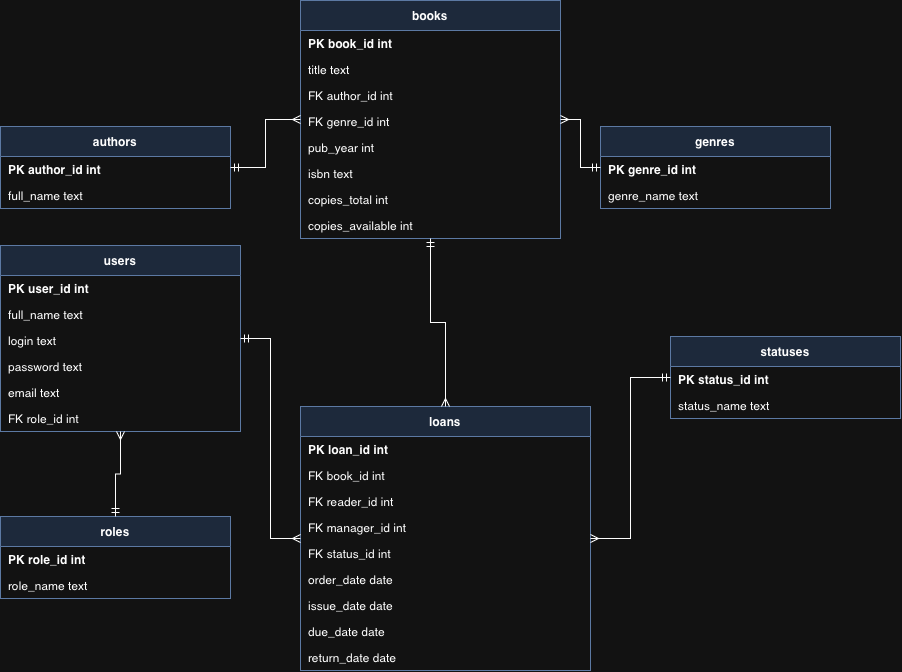

The diagram above was exported from draw.io. Its source (the exported page's mxGraphModel, read from the mxfile embedded in the PNG):
<mxGraphModel dx="843" dy="1700" grid="1" gridSize="10" guides="1" tooltips="1" connect="1" arrows="1" fold="1" page="0" pageScale="1" pageWidth="827" pageHeight="1169" math="0" shadow="0">
  <root>
    <mxCell id="0" />
    <mxCell id="1" parent="0" />
    <mxCell id="t_authors" parent="1" style="swimlane;fontStyle=1;childLayout=stackLayout;horizontal=1;startSize=30;horizontalStack=0;resizeParent=1;resizeParentMax=0;resizeLast=0;collapsible=0;marginBottom=0;fillColor=#dae8fc;strokeColor=#6c8ebf;" value="authors" vertex="1">
      <mxGeometry height="82" width="230" x="40" y="40" as="geometry" />
    </mxCell>
    <mxCell id="r_authors_0" parent="t_authors" style="text;strokeColor=none;fillColor=none;align=left;verticalAlign=middle;spacingLeft=6;overflow=hidden;rotatable=0;points=[[0,0.5],[1,0.5]];portConstraint=eastwest;fontStyle=1;" value="PK  author_id  int" vertex="1">
      <mxGeometry height="26" width="230" y="30" as="geometry" />
    </mxCell>
    <mxCell id="r_authors_1" parent="t_authors" style="text;strokeColor=none;fillColor=none;align=left;verticalAlign=middle;spacingLeft=6;overflow=hidden;rotatable=0;points=[[0,0.5],[1,0.5]];portConstraint=eastwest;" value="full_name  text" vertex="1">
      <mxGeometry height="26" width="230" y="56" as="geometry" />
    </mxCell>
    <mxCell id="t_genres" parent="1" style="swimlane;fontStyle=1;childLayout=stackLayout;horizontal=1;startSize=30;horizontalStack=0;resizeParent=1;resizeParentMax=0;resizeLast=0;collapsible=0;marginBottom=0;fillColor=#dae8fc;strokeColor=#6c8ebf;" value="genres" vertex="1">
      <mxGeometry height="82" width="230" x="640" y="40" as="geometry" />
    </mxCell>
    <mxCell id="r_genres_0" parent="t_genres" style="text;strokeColor=none;fillColor=none;align=left;verticalAlign=middle;spacingLeft=6;overflow=hidden;rotatable=0;points=[[0,0.5],[1,0.5]];portConstraint=eastwest;fontStyle=1;" value="PK  genre_id  int" vertex="1">
      <mxGeometry height="26" width="230" y="30" as="geometry" />
    </mxCell>
    <mxCell id="r_genres_1" parent="t_genres" style="text;strokeColor=none;fillColor=none;align=left;verticalAlign=middle;spacingLeft=6;overflow=hidden;rotatable=0;points=[[0,0.5],[1,0.5]];portConstraint=eastwest;" value="genre_name  text" vertex="1">
      <mxGeometry height="26" width="230" y="56" as="geometry" />
    </mxCell>
    <mxCell id="t_books" parent="1" style="swimlane;fontStyle=1;childLayout=stackLayout;horizontal=1;startSize=30;horizontalStack=0;resizeParent=1;resizeParentMax=0;resizeLast=0;collapsible=0;marginBottom=0;fillColor=#dae8fc;strokeColor=#6c8ebf;" value="books" vertex="1">
      <mxGeometry height="238" width="260" x="340" y="-86" as="geometry" />
    </mxCell>
    <mxCell id="r_books_0" parent="t_books" style="text;strokeColor=none;fillColor=none;align=left;verticalAlign=middle;spacingLeft=6;overflow=hidden;rotatable=0;points=[[0,0.5],[1,0.5]];portConstraint=eastwest;fontStyle=1;" value="PK  book_id  int" vertex="1">
      <mxGeometry height="26" width="260" y="30" as="geometry" />
    </mxCell>
    <mxCell id="r_books_1" parent="t_books" style="text;strokeColor=none;fillColor=none;align=left;verticalAlign=middle;spacingLeft=6;overflow=hidden;rotatable=0;points=[[0,0.5],[1,0.5]];portConstraint=eastwest;" value="title  text" vertex="1">
      <mxGeometry height="26" width="260" y="56" as="geometry" />
    </mxCell>
    <mxCell id="r_books_2" parent="t_books" style="text;strokeColor=none;fillColor=none;align=left;verticalAlign=middle;spacingLeft=6;overflow=hidden;rotatable=0;points=[[0,0.5],[1,0.5]];portConstraint=eastwest;" value="FK  author_id  int" vertex="1">
      <mxGeometry height="26" width="260" y="82" as="geometry" />
    </mxCell>
    <mxCell id="r_books_3" parent="t_books" style="text;strokeColor=none;fillColor=none;align=left;verticalAlign=middle;spacingLeft=6;overflow=hidden;rotatable=0;points=[[0,0.5],[1,0.5]];portConstraint=eastwest;" value="FK  genre_id  int" vertex="1">
      <mxGeometry height="26" width="260" y="108" as="geometry" />
    </mxCell>
    <mxCell id="r_books_4" parent="t_books" style="text;strokeColor=none;fillColor=none;align=left;verticalAlign=middle;spacingLeft=6;overflow=hidden;rotatable=0;points=[[0,0.5],[1,0.5]];portConstraint=eastwest;" value="pub_year  int" vertex="1">
      <mxGeometry height="26" width="260" y="134" as="geometry" />
    </mxCell>
    <mxCell id="r_books_5" parent="t_books" style="text;strokeColor=none;fillColor=none;align=left;verticalAlign=middle;spacingLeft=6;overflow=hidden;rotatable=0;points=[[0,0.5],[1,0.5]];portConstraint=eastwest;" value="isbn  text" vertex="1">
      <mxGeometry height="26" width="260" y="160" as="geometry" />
    </mxCell>
    <mxCell id="r_books_6" parent="t_books" style="text;strokeColor=none;fillColor=none;align=left;verticalAlign=middle;spacingLeft=6;overflow=hidden;rotatable=0;points=[[0,0.5],[1,0.5]];portConstraint=eastwest;" value="copies_total  int" vertex="1">
      <mxGeometry height="26" width="260" y="186" as="geometry" />
    </mxCell>
    <mxCell id="r_books_7" parent="t_books" style="text;strokeColor=none;fillColor=none;align=left;verticalAlign=middle;spacingLeft=6;overflow=hidden;rotatable=0;points=[[0,0.5],[1,0.5]];portConstraint=eastwest;" value="copies_available  int" vertex="1">
      <mxGeometry height="26" width="260" y="212" as="geometry" />
    </mxCell>
    <mxCell id="t_roles" parent="1" style="swimlane;fontStyle=1;childLayout=stackLayout;horizontal=1;startSize=30;horizontalStack=0;resizeParent=1;resizeParentMax=0;resizeLast=0;collapsible=0;marginBottom=0;fillColor=#dae8fc;strokeColor=#6c8ebf;" value="roles" vertex="1">
      <mxGeometry height="82" width="230" x="40" y="430" as="geometry" />
    </mxCell>
    <mxCell id="r_roles_0" parent="t_roles" style="text;strokeColor=none;fillColor=none;align=left;verticalAlign=middle;spacingLeft=6;overflow=hidden;rotatable=0;points=[[0,0.5],[1,0.5]];portConstraint=eastwest;fontStyle=1;" value="PK  role_id  int" vertex="1">
      <mxGeometry height="26" width="230" y="30" as="geometry" />
    </mxCell>
    <mxCell id="r_roles_1" parent="t_roles" style="text;strokeColor=none;fillColor=none;align=left;verticalAlign=middle;spacingLeft=6;overflow=hidden;rotatable=0;points=[[0,0.5],[1,0.5]];portConstraint=eastwest;" value="role_name  text" vertex="1">
      <mxGeometry height="26" width="230" y="56" as="geometry" />
    </mxCell>
    <mxCell id="t_users" parent="1" style="swimlane;fontStyle=1;childLayout=stackLayout;horizontal=1;startSize=30;horizontalStack=0;resizeParent=1;resizeParentMax=0;resizeLast=0;collapsible=0;marginBottom=0;fillColor=#dae8fc;strokeColor=#6c8ebf;" value="users" vertex="1">
      <mxGeometry height="186" width="240" x="40" y="159" as="geometry" />
    </mxCell>
    <mxCell id="r_users_0" parent="t_users" style="text;strokeColor=none;fillColor=none;align=left;verticalAlign=middle;spacingLeft=6;overflow=hidden;rotatable=0;points=[[0,0.5],[1,0.5]];portConstraint=eastwest;fontStyle=1;" value="PK  user_id  int" vertex="1">
      <mxGeometry height="26" width="240" y="30" as="geometry" />
    </mxCell>
    <mxCell id="r_users_1" parent="t_users" style="text;strokeColor=none;fillColor=none;align=left;verticalAlign=middle;spacingLeft=6;overflow=hidden;rotatable=0;points=[[0,0.5],[1,0.5]];portConstraint=eastwest;" value="full_name  text" vertex="1">
      <mxGeometry height="26" width="240" y="56" as="geometry" />
    </mxCell>
    <mxCell id="r_users_2" parent="t_users" style="text;strokeColor=none;fillColor=none;align=left;verticalAlign=middle;spacingLeft=6;overflow=hidden;rotatable=0;points=[[0,0.5],[1,0.5]];portConstraint=eastwest;" value="login  text" vertex="1">
      <mxGeometry height="26" width="240" y="82" as="geometry" />
    </mxCell>
    <mxCell id="r_users_3" parent="t_users" style="text;strokeColor=none;fillColor=none;align=left;verticalAlign=middle;spacingLeft=6;overflow=hidden;rotatable=0;points=[[0,0.5],[1,0.5]];portConstraint=eastwest;" value="password  text" vertex="1">
      <mxGeometry height="26" width="240" y="108" as="geometry" />
    </mxCell>
    <mxCell id="r_users_4" parent="t_users" style="text;strokeColor=none;fillColor=none;align=left;verticalAlign=middle;spacingLeft=6;overflow=hidden;rotatable=0;points=[[0,0.5],[1,0.5]];portConstraint=eastwest;" value="email  text" vertex="1">
      <mxGeometry height="26" width="240" y="134" as="geometry" />
    </mxCell>
    <mxCell id="r_users_5" parent="t_users" style="text;strokeColor=none;fillColor=none;align=left;verticalAlign=middle;spacingLeft=6;overflow=hidden;rotatable=0;points=[[0,0.5],[1,0.5]];portConstraint=eastwest;" value="FK  role_id  int" vertex="1">
      <mxGeometry height="26" width="240" y="160" as="geometry" />
    </mxCell>
    <mxCell id="t_statuses" parent="1" style="swimlane;fontStyle=1;childLayout=stackLayout;horizontal=1;startSize=30;horizontalStack=0;resizeParent=1;resizeParentMax=0;resizeLast=0;collapsible=0;marginBottom=0;fillColor=#dae8fc;strokeColor=#6c8ebf;" value="statuses" vertex="1">
      <mxGeometry height="82" width="230" x="710" y="250" as="geometry" />
    </mxCell>
    <mxCell id="r_statuses_0" parent="t_statuses" style="text;strokeColor=none;fillColor=none;align=left;verticalAlign=middle;spacingLeft=6;overflow=hidden;rotatable=0;points=[[0,0.5],[1,0.5]];portConstraint=eastwest;fontStyle=1;" value="PK  status_id  int" vertex="1">
      <mxGeometry height="26" width="230" y="30" as="geometry" />
    </mxCell>
    <mxCell id="r_statuses_1" parent="t_statuses" style="text;strokeColor=none;fillColor=none;align=left;verticalAlign=middle;spacingLeft=6;overflow=hidden;rotatable=0;points=[[0,0.5],[1,0.5]];portConstraint=eastwest;" value="status_name  text" vertex="1">
      <mxGeometry height="26" width="230" y="56" as="geometry" />
    </mxCell>
    <mxCell id="t_loans" parent="1" style="swimlane;fontStyle=1;childLayout=stackLayout;horizontal=1;startSize=30;horizontalStack=0;resizeParent=1;resizeParentMax=0;resizeLast=0;collapsible=0;marginBottom=0;fillColor=#dae8fc;strokeColor=#6c8ebf;" value="loans" vertex="1">
      <mxGeometry height="264" width="290" x="340" y="320" as="geometry" />
    </mxCell>
    <mxCell id="r_loans_0" parent="t_loans" style="text;strokeColor=none;fillColor=none;align=left;verticalAlign=middle;spacingLeft=6;overflow=hidden;rotatable=0;points=[[0,0.5],[1,0.5]];portConstraint=eastwest;fontStyle=1;" value="PK  loan_id  int" vertex="1">
      <mxGeometry height="26" width="290" y="30" as="geometry" />
    </mxCell>
    <mxCell id="r_loans_1" parent="t_loans" style="text;strokeColor=none;fillColor=none;align=left;verticalAlign=middle;spacingLeft=6;overflow=hidden;rotatable=0;points=[[0,0.5],[1,0.5]];portConstraint=eastwest;" value="FK  book_id  int" vertex="1">
      <mxGeometry height="26" width="290" y="56" as="geometry" />
    </mxCell>
    <mxCell id="r_loans_2" parent="t_loans" style="text;strokeColor=none;fillColor=none;align=left;verticalAlign=middle;spacingLeft=6;overflow=hidden;rotatable=0;points=[[0,0.5],[1,0.5]];portConstraint=eastwest;" value="FK  reader_id  int" vertex="1">
      <mxGeometry height="26" width="290" y="82" as="geometry" />
    </mxCell>
    <mxCell id="r_loans_3" parent="t_loans" style="text;strokeColor=none;fillColor=none;align=left;verticalAlign=middle;spacingLeft=6;overflow=hidden;rotatable=0;points=[[0,0.5],[1,0.5]];portConstraint=eastwest;" value="FK  manager_id  int" vertex="1">
      <mxGeometry height="26" width="290" y="108" as="geometry" />
    </mxCell>
    <mxCell id="r_loans_4" parent="t_loans" style="text;strokeColor=none;fillColor=none;align=left;verticalAlign=middle;spacingLeft=6;overflow=hidden;rotatable=0;points=[[0,0.5],[1,0.5]];portConstraint=eastwest;" value="FK  status_id  int" vertex="1">
      <mxGeometry height="26" width="290" y="134" as="geometry" />
    </mxCell>
    <mxCell id="r_loans_5" parent="t_loans" style="text;strokeColor=none;fillColor=none;align=left;verticalAlign=middle;spacingLeft=6;overflow=hidden;rotatable=0;points=[[0,0.5],[1,0.5]];portConstraint=eastwest;" value="order_date  date" vertex="1">
      <mxGeometry height="26" width="290" y="160" as="geometry" />
    </mxCell>
    <mxCell id="r_loans_6" parent="t_loans" style="text;strokeColor=none;fillColor=none;align=left;verticalAlign=middle;spacingLeft=6;overflow=hidden;rotatable=0;points=[[0,0.5],[1,0.5]];portConstraint=eastwest;" value="issue_date  date" vertex="1">
      <mxGeometry height="26" width="290" y="186" as="geometry" />
    </mxCell>
    <mxCell id="r_loans_7" parent="t_loans" style="text;strokeColor=none;fillColor=none;align=left;verticalAlign=middle;spacingLeft=6;overflow=hidden;rotatable=0;points=[[0,0.5],[1,0.5]];portConstraint=eastwest;" value="due_date  date" vertex="1">
      <mxGeometry height="26" width="290" y="212" as="geometry" />
    </mxCell>
    <mxCell id="r_loans_8" parent="t_loans" style="text;strokeColor=none;fillColor=none;align=left;verticalAlign=middle;spacingLeft=6;overflow=hidden;rotatable=0;points=[[0,0.5],[1,0.5]];portConstraint=eastwest;" value="return_date  date" vertex="1">
      <mxGeometry height="26" width="290" y="238" as="geometry" />
    </mxCell>
    <mxCell id="e0" edge="1" parent="1" source="t_authors" style="edgeStyle=orthogonalEdgeStyle;rounded=0;html=1;endArrow=ERmany;startArrow=ERmandOne;endFill=0;startFill=0;" target="t_books" value="">
      <mxGeometry relative="1" as="geometry" />
    </mxCell>
    <mxCell id="e1" edge="1" parent="1" source="t_genres" style="edgeStyle=orthogonalEdgeStyle;rounded=0;html=1;endArrow=ERmany;startArrow=ERmandOne;endFill=0;startFill=0;" target="t_books" value="">
      <mxGeometry relative="1" as="geometry" />
    </mxCell>
    <mxCell id="e2" edge="1" parent="1" source="t_books" style="edgeStyle=orthogonalEdgeStyle;rounded=0;html=1;endArrow=ERmany;startArrow=ERmandOne;endFill=0;startFill=0;" target="t_loans" value="">
      <mxGeometry relative="1" as="geometry" />
    </mxCell>
    <mxCell id="e3" edge="1" parent="1" source="t_users" style="edgeStyle=orthogonalEdgeStyle;rounded=0;html=1;endArrow=ERmany;startArrow=ERmandOne;endFill=0;startFill=0;" target="t_loans" value="">
      <mxGeometry relative="1" as="geometry" />
    </mxCell>
    <mxCell id="e4" edge="1" parent="1" source="t_statuses" style="edgeStyle=orthogonalEdgeStyle;rounded=0;html=1;endArrow=ERmany;startArrow=ERmandOne;endFill=0;startFill=0;" target="t_loans" value="">
      <mxGeometry relative="1" as="geometry" />
    </mxCell>
    <mxCell id="e5" edge="1" parent="1" source="t_roles" style="edgeStyle=orthogonalEdgeStyle;rounded=0;html=1;endArrow=ERmany;startArrow=ERmandOne;endFill=0;startFill=0;" target="t_users" value="">
      <mxGeometry relative="1" as="geometry" />
    </mxCell>
  </root>
</mxGraphModel>